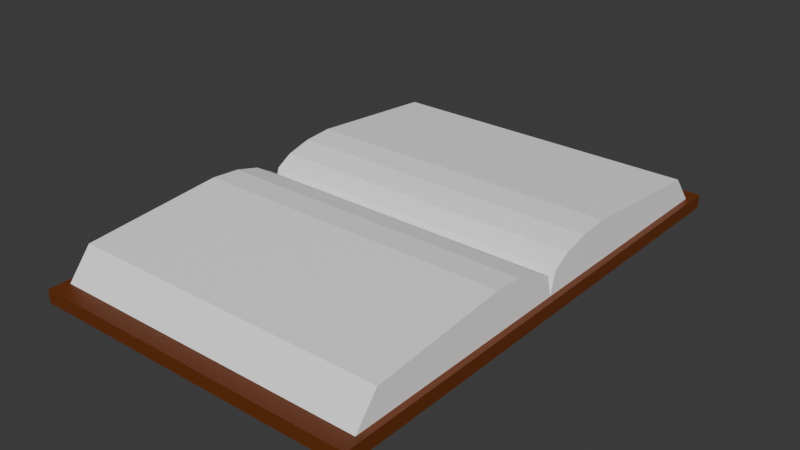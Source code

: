 # Source: book.blend  (saved by Blender 5.3.31; exported with 4.5.12 LTS)
import bpy
from mathutils import Matrix  # noqa: F401  (used for matrix-valued properties, if any)

bpy.ops.wm.read_factory_settings(use_empty=True)
scene = bpy.context.scene
scene.name = 'Scene'

# ---- collections
col_collection = bpy.data.collections.new('Collection'); scene.collection.children.link(col_collection)

# ---- materials (node trees are filled in below, after node groups)
mat_material_001 = bpy.data.materials.new('Material.001')
mat_material = bpy.data.materials.new('Material')
mat_material.alpha_threshold = 0.0
mat_material.use_backface_culling_lightprobe_volume = False
mat_material.roughness = 0.5
mat_material.line_color = (0.0, 0.0, 0.0, 1.0)

# ---- material node trees
mat_material_001.use_nodes = True; mat_material_001.node_tree.nodes.clear()
_N = mat_material_001.node_tree.nodes; _L = mat_material_001.node_tree.links
n0 = _N.new('ShaderNodeBsdfPrincipled'); n0.name = 'Principled BSDF'; n0.location = (-200, 100)
n0.inputs[0].default_value = (1.0, 1.0, 1.0, 1.0)
n0.inputs[10].default_value = 0.005
n1 = _N.new('ShaderNodeOutputMaterial'); n1.name = 'Material Output'; n1.location = (200, 100)
_L.new(n0.outputs[0], n1.inputs[0])
n1.is_active_output = True
mat_material.use_nodes = True; mat_material.node_tree.nodes.clear()
_N = mat_material.node_tree.nodes; _L = mat_material.node_tree.links
n0 = _N.new('ShaderNodeOutputMaterial'); n0.name = 'Material Output'; n0.location = (200, 100)
n1 = _N.new('ShaderNodeBsdfPrincipled'); n1.name = 'Principled BSDF'; n1.location = (-200, 100)
n1.inputs[0].default_value = (0.1452, 0.03304, 0.003486, 1.0)
n1.inputs[10].default_value = 0.005
_L.new(n1.outputs[0], n0.inputs[0])
n0.is_active_output = True

# ---- world
world_world = bpy.data.worlds.new('World'); scene.world = world_world
world_world.use_nodes = True; world_world.node_tree.nodes.clear()
_N = world_world.node_tree.nodes; _L = world_world.node_tree.links
n0 = _N.new('ShaderNodeOutputWorld'); n0.name = 'World Output'; n0.location = (200, 100)
n1 = _N.new('ShaderNodeBackground'); n1.name = 'Background'; n1.location = (-200, 100)
n1.inputs[0].default_value = (0.05088, 0.05088, 0.05088, 1.0)
_L.new(n1.outputs[0], n0.inputs[0])
n0.is_active_output = True
world_world.color = (0.05088, 0.05088, 0.05088)
world_world.sun_shadow_jitter_overblur = 0.0

# ---- meshes
me_cube_003 = bpy.data.meshes.new('Cube.003')
me_cube_003.from_pydata([(-0.3884, -0.584, -0.03469), (-0.3884, 0.001159, -0.03469), (0.3885, -0.584, -0.03469), (0.3885, 0.001159, -0.03469), (-0.3884, -0.1861, 0.06657), (-0.3884, 0.001159, -0.03469), (-0.3884, -0.1144, 0.06102), (-0.3884, -0.05367, 0.04522), (-0.3884, -0.01309, 0.02157), (0.3885, 0.001159, -0.03469), (0.3885, -0.1861, 0.06657), (0.3885, -0.01309, 0.02157), (0.3885, -0.05367, 0.04522), (0.3885, -0.1144, 0.06102), (-0.3884, -0.584, -0.03411), (-0.3884, -0.5254, 0.0382), (0.3885, -0.5254, 0.0382), (0.3885, -0.584, -0.03411), (0.3885, 0.5844, -0.03469), (0.3885, -0.0008081, -0.03469), (-0.3884, 0.5844, -0.03469), (-0.3884, -0.0008081, -0.03469), (0.3885, 0.1864, 0.06657), (0.3885, -0.0008081, -0.03469), (0.3885, 0.1148, 0.06102), (0.3885, 0.05402, 0.04522), (0.3885, 0.01344, 0.02157), (-0.3884, -0.0008081, -0.03469), (-0.3884, 0.1864, 0.06657), (-0.3884, 0.01344, 0.02157), (-0.3884, 0.05402, 0.04522), (-0.3884, 0.1148, 0.06102), (0.3885, 0.5844, -0.03411), (0.3885, 0.5258, 0.0382), (-0.3884, 0.5258, 0.0382), (-0.3884, 0.5844, -0.03411), (-0.4043, -0.6236, -0.03096), (-0.4043, -0.6236, -0.06344), (-0.4043, 0.622, -0.03096), (-0.4043, 0.622, -0.06344), (0.4037, -0.6236, -0.03096), (0.4037, -0.6236, -0.06344), (0.4037, 0.622, -0.03096), (0.4037, 0.622, -0.06344)], [], [(1, 3, 2, 0), (4, 10, 13, 6), (6, 13, 12, 7), (7, 12, 11, 8), (8, 11, 9, 5), (1, 5, 9, 3), (16, 15, 14, 17), (0, 14, 15, 4, 6, 7, 8, 5, 1), (2, 17, 14, 0), (10, 4, 15, 16), (3, 9, 11, 12, 13, 10, 16, 17, 2), (19, 21, 20, 18), (22, 28, 31, 24), (24, 31, 30, 25), (25, 30, 29, 26), (26, 29, 27, 23), (19, 23, 27, 21), (34, 33, 32, 35), (18, 32, 33, 22, 24, 25, 26, 23, 19), (20, 35, 32, 18), (28, 22, 33, 34), (21, 27, 29, 30, 31, 28, 34, 35, 20), (36, 40, 42, 38), (39, 38, 42, 43), (43, 42, 40, 41), (41, 37, 39, 43), (37, 36, 38, 39), (41, 40, 36, 37)])
me_cube_003.polygons.foreach_set('material_index', [0, 0, 0, 0, 0, 0, 0, 0, 0, 0, 0, 0, 0, 0, 0, 0, 0, 0, 0, 0, 0, 0, 1, 1, 1, 1, 1, 1])
_uv = me_cube_003.uv_layers.new(name='UVMap')
_uv.uv.foreach_set('vector', [0.125, 0.5, 0.375, 0.5, 0.375, 0.75, 0.125, 0.75, 0.875, 0.58, 0.625, 0.58, 0.6187, 0.5494, 0.875, 0.5494, 0.875, 0.5494, 0.6187, 0.5494, 0.6006, 0.5078, 0.875, 0.5, 0.5884, 0.2383, 0.6006, 0.5078, 0.4707, 0.502, 0.4707, 0.248, 0.4707, 0.248, 0.4707, 0.502, 0.375, 0.5, 0.375, 0.25, 0.375, 0.25, 0.375, 0.25, 0.375, 0.5, 0.375, 0.5, 0.625, 0.7172, 0.625, 1.0, 0.377, 1.0, 0.377, 0.75, 0.375, 0.0, 0.377, 0.0, 0.625, 0.04919, 0.625, 0.17, 0.606, 0.2006, 0.5884, 0.2383, 0.4707, 0.248, 0.375, 0.25, 0.375, 0.25, 0.375, 0.75, 0.377, 0.75, 0.377, 1.0, 0.375, 1.0, 0.625, 0.58, 0.875, 0.58, 0.875, 0.7008, 0.625, 0.7172, 0.375, 0.5, 0.375, 0.5, 0.4707, 0.502, 0.6006, 0.5078, 0.6187, 0.5494, 0.625, 0.58, 0.625, 0.7172, 0.377, 0.75, 0.375, 0.75, 0.125, 0.5, 0.375, 0.5, 0.375, 0.75, 0.125, 0.75, 0.875, 0.58, 0.625, 0.58, 0.6187, 0.5494, 0.875, 0.5494, 0.875, 0.5494, 0.6187, 0.5494, 0.6006, 0.5078, 0.875, 0.5, 0.5884, 0.2383, 0.6006, 0.5078, 0.4707, 0.502, 0.4707, 0.248, 0.4707, 0.248, 0.4707, 0.502, 0.375, 0.5, 0.375, 0.25, 0.375, 0.25, 0.375, 0.25, 0.375, 0.5, 0.375, 0.5, 0.625, 0.7172, 0.625, 1.0, 0.377, 1.0, 0.377, 0.75, 0.375, 0.0, 0.377, 0.0, 0.625, 0.04919, 0.625, 0.17, 0.606, 0.2006, 0.5884, 0.2383, 0.4707, 0.248, 0.375, 0.25, 0.375, 0.25, 0.375, 0.75, 0.377, 0.75, 0.377, 1.0, 0.375, 1.0, 0.625, 0.58, 0.875, 0.58, 0.875, 0.7008, 0.625, 0.7172, 0.375, 0.5, 0.375, 0.5, 0.4707, 0.502, 0.6006, 0.5078, 0.6187, 0.5494, 0.625, 0.58, 0.625, 0.7172, 0.377, 0.75, 0.375, 0.75, 0.625, 0.5, 0.875, 0.5, 0.875, 0.75, 0.625, 0.75, 0.375, 0.75, 0.625, 0.75, 0.625, 1.0, 0.375, 1.0, 0.375, 0.0, 0.625, 0.0, 0.625, 0.25, 0.375, 0.25, 0.125, 0.5, 0.375, 0.5, 0.375, 0.75, 0.125, 0.75, 0.375, 0.5, 0.625, 0.5, 0.625, 0.75, 0.375, 0.75, 0.375, 0.25, 0.625, 0.25, 0.625, 0.5, 0.375, 0.5])
me_cube_003.materials.append(mat_material_001)
me_cube_003.materials.append(mat_material)
me_cube_003.update()

# ---- objects
ob_book = bpy.data.objects.new('book', me_cube_003)

# ---- transforms, parenting, visibility, modifiers, constraints
ob_book.location = (0.0, 0.0, 0.0)

# ---- collection membership
col_collection.objects.link(ob_book)

# ---- scene / render settings (as saved in the file)
scene.frame_start = 1; scene.frame_end = 250; scene.frame_set(33)
scene.render.engine = 'BLENDER_EEVEE_NEXT'
scene.render.bake_bias = 0.0
scene.render.bake_samples = 0
scene.render.compositor_device = 'GPU'
scene.eevee.use_volume_custom_range = False
scene.eevee.fast_gi_thickness_near = 0.1
scene.eevee.fast_gi_thickness_far = 0.0
scene.eevee.ray_tracing_options.screen_trace_thickness = 0.1
bpy.context.view_layer.update()

# ---- added for rendering (the .blend has no active camera and no usable light): camera, sun
cam_auto = bpy.data.cameras.new('AutoCamera')
cam_auto.lens = 50.0
cam_auto.sensor_width = 36.0
cam_auto.clip_end = 1000.0
ob_auto_camera = bpy.data.objects.new('AutoCamera', cam_auto)
scene.collection.objects.link(ob_auto_camera)
ob_auto_camera.location = (1.3786, -1.65548, 1.10469)
ob_auto_camera.rotation_euler = (1.09748, -7.21219e-08, 0.694738)
scene.camera = ob_auto_camera
light_auto_sun = bpy.data.lights.new('AutoSun', 'SUN')
light_auto_sun.energy = 3.0
light_auto_sun.angle = 0.0523599
ob_auto_sun = bpy.data.objects.new('AutoSun', light_auto_sun)
scene.collection.objects.link(ob_auto_sun)
ob_auto_sun.rotation_euler = (0.872665, 0.174533, 0.523599)
bpy.context.view_layer.update()
